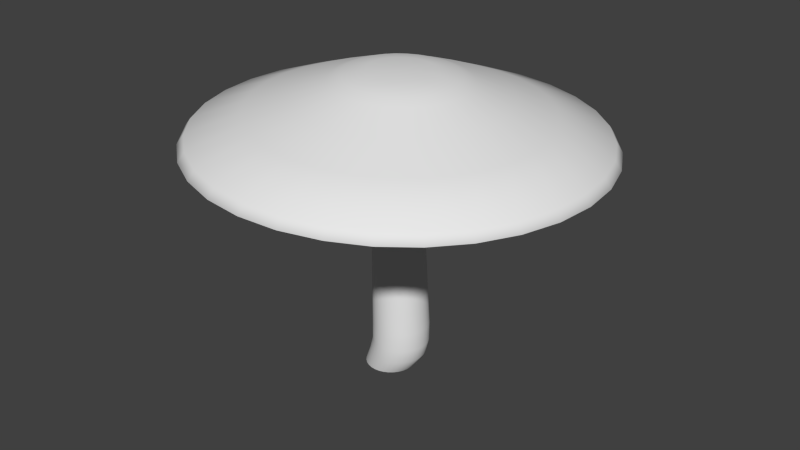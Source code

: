 # Source: Mushroom_Medium.blend  (saved by Blender 2.76.0; exported with 4.5.12 LTS)
import bpy
from mathutils import Matrix  # noqa: F401  (used for matrix-valued properties, if any)

bpy.ops.wm.read_factory_settings(use_empty=True)
scene = bpy.context.scene
scene.name = 'Scene'

# ---- collections
col_collection_1 = bpy.data.collections.new('Collection 1'); scene.collection.children.link(col_collection_1)

# ---- world
world_world = bpy.data.worlds.new('World'); scene.world = world_world
world_world.color = (0.05088, 0.05088, 0.05088)
world_world.use_sun_shadow = False
world_world.sun_shadow_jitter_overblur = 0.0
world_world.cycles.sampling_method = 'MANUAL'
world_world.cycles.sample_map_resolution = 256

# ---- meshes
me_cylinder = bpy.data.meshes.new('Cylinder')
me_cylinder.from_pydata([(-0.03016, 1.122, 0.005863), (0.4744, 1.147, 2.012), (0.1887, 1.1, 0.005863), (0.6935, 1.126, 2.011), (0.3991, 1.036, 0.005863), (0.9044, 1.063, 2.01), (0.5931, 0.9327, 0.005863), (1.099, 0.9597, 2.009), (0.7631, 0.7932, 0.005863), (1.27, 0.8206, 2.008), (0.9026, 0.6232, 0.005863), (1.41, 0.6509, 2.008), (1.006, 0.4293, 0.005863), (1.514, 0.457, 2.007), (1.07, 0.2189, 0.005863), (1.579, 0.2465, 2.007), (1.092, 4.913e-08, 0.005863), (1.601, 0.02741, 2.007), (1.07, -0.2189, 0.005863), (1.58, -0.1918, 2.007), (1.006, -0.4293, 0.005863), (1.517, -0.4028, 2.007), (0.9026, -0.6232, 0.005863), (1.414, -0.5974, 2.007), (0.7631, -0.7932, 0.005863), (1.275, -0.7682, 2.008), (0.5931, -0.9327, 0.005863), (1.106, -0.9085, 2.009), (0.3991, -1.036, 0.005863), (0.9118, -1.013, 2.009), (0.1887, -1.1, 0.005863), (0.7014, -1.078, 2.01), (-0.03016, -1.122, 0.005863), (0.4824, -1.1, 2.011), (-0.249, -1.1, 0.005863), (0.2632, -1.079, 2.012), (-0.4595, -1.036, 0.005863), (0.05236, -1.016, 2.013), (-0.6534, -0.9327, 0.005863), (-0.1421, -0.913, 2.014), (-0.8234, -0.7932, 0.005863), (-0.3128, -0.7739, 2.015), (-0.9629, -0.6232, 0.005863), (-0.453, -0.6042, 2.015), (-1.067, -0.4293, 0.005863), (-0.5575, -0.4103, 2.016), (-1.13, -0.2188, 0.005863), (-0.6222, -0.1998, 2.016), (-1.152, 1.048e-06, 0.005863), (-0.6445, 0.01932, 2.016), (-1.13, 0.2189, 0.005863), (-0.6237, 0.2386, 2.016), (-1.067, 0.4293, 0.005863), (-0.5606, 0.4496, 2.016), (-0.9629, 0.6232, 0.005863), (-0.4575, 0.6442, 2.016), (-0.8234, 0.7932, 0.005863), (-0.3184, 0.8149, 2.015), (-0.6534, 0.9327, 0.005863), (-0.1488, 0.9552, 2.014), (-0.4595, 1.036, 0.005863), (0.04499, 1.06, 2.014), (-0.249, 1.1, 0.005863), (0.2554, 1.124, 2.013), (0.5551, 1.252, 0.2441), (0.7994, 1.228, 0.2441), (1.034, 1.157, 0.2441), (1.251, 1.041, 0.2441), (1.441, 0.8856, 0.2441), (1.596, 0.6958, 0.2441), (1.712, 0.4793, 0.2441), (1.783, 0.2443, 0.2441), (1.807, 2.113e-08, 0.2441), (1.783, -0.2443, 0.2441), (1.712, -0.4793, 0.2441), (1.596, -0.6958, 0.2441), (1.441, -0.8856, 0.2441), (1.251, -1.041, 0.2441), (1.034, -1.157, 0.2441), (0.7994, -1.228, 0.2441), (0.5551, -1.252, 0.2441), (0.3108, -1.228, 0.2441), (0.07583, -1.157, 0.2441), (-0.1407, -1.041, 0.2441), (-0.3305, -0.8856, 0.2441), (-0.4862, -0.6958, 0.2441), (-0.6019, -0.4793, 0.2441), (-0.6732, -0.2443, 0.2441), (-0.6973, 1.136e-06, 0.2441), (-0.6732, 0.2443, 0.2441), (-0.6019, 0.4793, 0.2441), (-0.4862, 0.6958, 0.2441), (-0.3305, 0.8856, 0.2441), (-0.1407, 1.041, 0.2441), (0.07583, 1.157, 0.2441), (0.3108, 1.228, 0.2441), (0.5618, 1.252, 0.3891), (0.8062, 1.228, 0.3891), (1.041, 1.157, 0.3891), (1.258, 1.041, 0.3891), (1.447, 0.8856, 0.3891), (1.603, 0.6958, 0.3891), (1.719, 0.4793, 0.3891), (1.79, 0.2443, 0.3891), (1.814, 2.113e-08, 0.3891), (1.79, -0.2443, 0.3891), (1.719, -0.4793, 0.3891), (1.603, -0.6958, 0.3891), (1.447, -0.8856, 0.3891), (1.258, -1.041, 0.3891), (1.041, -1.157, 0.3891), (0.8062, -1.228, 0.3891), (0.5618, -1.252, 0.3891), (0.3175, -1.228, 0.3891), (0.08258, -1.157, 0.3891), (-0.1339, -1.041, 0.3891), (-0.3237, -0.8856, 0.3891), (-0.4795, -0.6958, 0.3891), (-0.5952, -0.4793, 0.3891), (-0.6665, -0.2443, 0.3891), (-0.6905, 1.136e-06, 0.3891), (-0.6665, 0.2443, 0.3891), (-0.5952, 0.4793, 0.3891), (-0.4795, 0.6958, 0.3891), (-0.3237, 0.8856, 0.3891), (-0.1339, 1.041, 0.3891), (0.08258, 1.157, 0.3891), (0.3175, 1.228, 0.3891), (0.6444, 1.228, 0.1367), (0.8793, 1.157, 0.1367), (1.096, 1.041, 0.1367), (1.286, 0.8856, 0.1367), (1.441, 0.6958, 0.1367), (1.557, 0.4793, 0.1367), (1.628, 0.2443, 0.1367), (1.652, 2.113e-08, 0.1367), (1.628, -0.2443, 0.1367), (1.557, -0.4793, 0.1367), (1.441, -0.6958, 0.1367), (1.286, -0.8856, 0.1367), (1.096, -1.041, 0.1367), (0.8793, -1.157, 0.1367), (0.6444, -1.228, 0.1367), (0.4001, -1.252, 0.1367), (0.1558, -1.228, 0.1367), (-0.07918, -1.157, 0.1367), (-0.2957, -1.041, 0.1367), (-0.4855, -0.8856, 0.1367), (-0.6412, -0.6958, 0.1367), (-0.7569, -0.4793, 0.1367), (-0.8282, -0.2443, 0.1367), (-0.8523, 1.136e-06, 0.1367), (-0.8282, 0.2443, 0.1367), (-0.7569, 0.4793, 0.1367), (-0.6412, 0.6958, 0.1367), (-0.4855, 0.8856, 0.1367), (-0.2957, 1.041, 0.1367), (-0.07917, 1.157, 0.1367), (0.1558, 1.228, 0.1367), (0.4001, 1.252, 0.1367), (0.3829, 1.122, 1.237), (0.6017, 1.1, 1.237), (0.8121, 1.036, 1.237), (1.006, 0.9327, 1.237), (1.176, 0.7932, 1.237), (1.316, 0.6232, 1.237), (1.419, 0.4293, 1.237), (1.483, 0.2189, 1.237), (1.505, 4.913e-08, 1.237), (1.483, -0.2189, 1.237), (1.419, -0.4293, 1.237), (1.316, -0.6232, 1.237), (1.176, -0.7932, 1.237), (1.006, -0.9327, 1.237), (0.8121, -1.036, 1.237), (0.6017, -1.1, 1.237), (0.3829, -1.122, 1.237), (0.164, -1.1, 1.237), (-0.04644, -1.036, 1.237), (-0.2404, -0.9327, 1.237), (-0.4104, -0.7932, 1.237), (-0.5499, -0.6232, 1.237), (-0.6535, -0.4293, 1.237), (-0.7174, -0.2188, 1.237), (-0.7389, 1.048e-06, 1.237), (-0.7174, 0.2189, 1.237), (-0.6535, 0.4293, 1.237), (-0.5499, 0.6232, 1.237), (-0.4104, 0.7932, 1.237), (-0.2404, 0.9327, 1.237), (-0.04644, 1.036, 1.237), (0.164, 1.1, 1.237), (0.1494, 1.122, 1.438), (0.3683, 1.1, 1.438), (0.5787, 1.036, 1.438), (0.7727, 0.9327, 1.438), (0.9426, 0.7932, 1.438), (1.082, 0.6232, 1.438), (1.186, 0.4293, 1.438), (1.25, 0.2189, 1.438), (1.271, 4.913e-08, 1.438), (1.25, -0.2189, 1.438), (1.186, -0.4293, 1.438), (1.082, -0.6232, 1.438), (0.9426, -0.7932, 1.438), (0.7727, -0.9327, 1.438), (0.5787, -1.036, 1.438), (0.3683, -1.1, 1.438), (0.1494, -1.122, 1.438), (-0.06943, -1.1, 1.438), (-0.2799, -1.036, 1.438), (-0.4738, -0.9327, 1.438), (-0.6438, -0.7932, 1.438), (-0.7833, -0.6232, 1.438), (-0.887, -0.4293, 1.438), (-0.9508, -0.2188, 1.438), (-0.9724, 1.048e-06, 1.438), (-0.9508, 0.2189, 1.438), (-0.887, 0.4293, 1.438), (-0.7833, 0.6232, 1.438), (-0.6438, 0.7932, 1.438), (-0.4738, 0.9327, 1.438), (-0.2799, 1.036, 1.438), (-0.06943, 1.1, 1.438), (-0.003015, 1.122, 1.615), (0.2158, 1.1, 1.615), (0.4263, 1.036, 1.615), (0.6202, 0.9327, 1.615), (0.7902, 0.7932, 1.615), (0.9297, 0.6232, 1.615), (1.033, 0.4293, 1.615), (1.097, 0.2189, 1.615), (1.119, 4.913e-08, 1.615), (1.097, -0.2189, 1.615), (1.033, -0.4293, 1.615), (0.9297, -0.6232, 1.615), (0.7902, -0.7932, 1.615), (0.6202, -0.9327, 1.615), (0.4263, -1.036, 1.615), (0.2158, -1.1, 1.615), (-0.003015, -1.122, 1.615), (-0.2219, -1.1, 1.615), (-0.4323, -1.036, 1.615), (-0.6263, -0.9327, 1.615), (-0.7962, -0.7932, 1.615), (-0.9358, -0.6232, 1.615), (-1.039, -0.4293, 1.615), (-1.103, -0.2188, 1.615), (-1.125, 1.048e-06, 1.615), (-1.103, 0.2189, 1.615), (-1.039, 0.4293, 1.615), (-0.9358, 0.6232, 1.615), (-0.7962, 0.7932, 1.615), (-0.6262, 0.9327, 1.615), (-0.4323, 1.036, 1.615), (-0.2219, 1.1, 1.615), (-0.03495, 1.154, 1.755), (0.1901, 1.131, 1.755), (0.4065, 1.066, 1.755), (0.606, 0.9592, 1.755), (0.7808, 0.8157, 1.755), (0.9242, 0.6409, 1.755), (1.031, 0.4415, 1.755), (1.096, 0.2251, 1.755), (1.119, 4.16e-08, 1.755), (1.096, -0.2251, 1.755), (1.031, -0.4415, 1.755), (0.9242, -0.6409, 1.755), (0.7808, -0.8157, 1.755), (0.606, -0.9592, 1.755), (0.4065, -1.066, 1.755), (0.1901, -1.131, 1.755), (-0.03495, -1.154, 1.755), (-0.26, -1.131, 1.755), (-0.4764, -1.066, 1.755), (-0.6759, -0.9592, 1.755), (-0.8507, -0.8157, 1.755), (-0.9941, -0.6409, 1.755), (-1.101, -0.4415, 1.755), (-1.166, -0.2251, 1.755), (-1.189, 1.068e-06, 1.755), (-1.166, 0.2251, 1.755), (-1.101, 0.4415, 1.755), (-0.9941, 0.6409, 1.755), (-0.8507, 0.8157, 1.755), (-0.6759, 0.9592, 1.755), (-0.4764, 1.066, 1.755), (-0.26, 1.131, 1.755), (0.4587, 2.677, 1.944), (0.9763, 2.628, 1.942), (1.474, 2.479, 1.94), (1.934, 2.235, 1.938), (2.337, 1.907, 1.936), (2.668, 1.506, 1.934), (2.915, 1.048, 1.933), (3.067, 0.5509, 1.932), (3.12, 0.03341, 1.932), (3.071, -0.4844, 1.932), (2.922, -0.9828, 1.933), (2.679, -1.442, 1.934), (2.35, -1.846, 1.935), (1.949, -2.177, 1.937), (1.492, -2.424, 1.939), (0.9947, -2.577, 1.941), (0.4775, -2.63, 1.943), (-0.04009, -2.581, 1.945), (-0.5382, -2.431, 1.947), (-0.9975, -2.188, 1.949), (-1.401, -1.859, 1.951), (-1.732, -1.458, 1.953), (-1.979, -1.0, 1.954), (-2.131, -0.5032, 1.955), (-2.184, 0.01431, 1.955), (-2.135, 0.5322, 1.955), (-1.986, 1.03, 1.954), (-1.742, 1.49, 1.953), (-1.414, 1.893, 1.952), (-1.013, 2.225, 1.95), (-0.5556, 2.472, 1.949), (-0.05856, 2.624, 1.946), (0.4295, 4.547, 1.847), (1.311, 4.463, 1.844), (2.16, 4.209, 1.84), (2.943, 3.794, 1.836), (3.63, 3.234, 1.833), (4.194, 2.551, 1.831), (4.615, 1.77, 1.829), (4.875, 0.923, 1.827), (4.965, 0.04121, 1.827), (4.881, -0.8412, 1.827), (4.627, -1.69, 1.828), (4.212, -2.474, 1.83), (3.653, -3.161, 1.832), (2.97, -3.726, 1.835), (2.19, -4.146, 1.838), (1.343, -4.407, 1.842), (0.4616, -4.497, 1.845), (-0.4205, -4.413, 1.849), (-1.269, -4.159, 1.853), (-2.052, -3.744, 1.857), (-2.739, -3.184, 1.86), (-3.303, -2.501, 1.862), (-3.724, -1.72, 1.864), (-3.984, -0.8732, 1.865), (-4.074, 0.008663, 1.866), (-3.99, 0.8911, 1.866), (-3.736, 1.74, 1.865), (-3.321, 2.524, 1.863), (-2.762, 3.211, 1.861), (-2.079, 3.776, 1.858), (-1.299, 4.196, 1.855), (-0.4519, 4.457, 1.851), (0.1114, 6.63, 1.712), (1.428, 6.5, 1.712), (2.693, 6.116, 1.712), (3.859, 5.493, 1.712), (4.882, 4.654, 1.712), (6.315, 3.98, 1.696), (6.974, 2.758, 1.693), (7.381, 1.431, 1.691), (7.522, 0.05042, 1.69), (7.391, -1.331, 1.69), (6.993, -2.661, 1.692), (6.343, -3.887, 1.694), (5.467, -4.963, 1.698), (4.398, -5.848, 1.702), (3.177, -6.506, 1.708), (1.851, -6.914, 1.713), (0.4706, -7.055, 1.719), (-0.9104, -6.924, 1.725), (-2.239, -6.526, 1.731), (-3.465, -5.876, 1.736), (-4.541, -4.999, 1.741), (-5.424, -3.93, 1.745), (-6.083, -2.708, 1.748), (-6.49, -1.381, 1.75), (-6.631, -0.0005452, 1.751), (-6.5, 1.381, 1.751), (-6.102, 2.711, 1.75), (-5.452, 3.937, 1.747), (-4.576, 5.013, 1.744), (-3.507, 5.898, 1.739), (-2.286, 6.556, 1.734), (-0.9597, 6.964, 1.728), (0.4295, 8.421, 1.782), (2.067, 8.265, 1.775), (3.643, 7.793, 1.768), (5.097, 7.023, 1.761), (6.372, 5.983, 1.756), (7.421, 4.714, 1.751), (8.201, 3.265, 1.747), (8.685, 1.692, 1.745), (8.852, 0.0545, 1.744), (8.696, -1.584, 1.744), (8.224, -3.161, 1.746), (7.454, -4.615, 1.749), (6.415, -5.892, 1.753), (5.147, -6.94, 1.758), (3.698, -7.722, 1.764), (2.126, -8.205, 1.771), (0.4891, -8.372, 1.778), (-1.149, -8.217, 1.785), (-2.725, -7.745, 1.792), (-4.178, -6.974, 1.799), (-5.454, -5.934, 1.804), (-6.502, -4.666, 1.809), (-7.283, -3.217, 1.813), (-7.766, -1.643, 1.815), (-7.933, -0.005943, 1.816), (-7.778, 1.633, 1.816), (-7.306, 3.21, 1.814), (-6.535, 4.664, 1.811), (-5.496, 5.94, 1.807), (-4.228, 6.989, 1.802), (-2.78, 7.77, 1.796), (-1.207, 8.254, 1.789), (0.4403, 8.968, 1.837), (2.185, 8.802, 1.829), (3.864, 8.299, 1.822), (5.412, 7.478, 1.815), (6.771, 6.371, 1.809), (7.887, 5.02, 1.804), (8.719, 3.476, 1.8), (9.234, 1.8, 1.797), (9.412, 0.05586, 1.796), (9.246, -1.69, 1.796), (8.743, -3.369, 1.798), (7.923, -4.919, 1.801), (6.816, -6.278, 1.806), (5.465, -7.395, 1.811), (3.922, -8.227, 1.818), (2.247, -8.742, 1.825), (0.5037, -8.921, 1.833), (-1.241, -8.755, 1.84), (-2.92, -8.252, 1.848), (-4.468, -7.431, 1.854), (-5.827, -6.324, 1.861), (-6.944, -4.972, 1.866), (-7.775, -3.429, 1.87), (-8.29, -1.753, 1.872), (-8.468, -0.008523, 1.873), (-8.302, 1.737, 1.873), (-7.799, 3.417, 1.871), (-6.979, 4.966, 1.868), (-5.872, 6.325, 1.863), (-4.521, 7.443, 1.858), (-2.978, 8.275, 1.851), (-1.303, 8.79, 1.844), (0.4578, 8.683, 1.908), (2.147, 8.522, 1.9), (3.772, 8.036, 1.893), (5.272, 7.241, 1.887), (6.587, 6.168, 1.881), (7.668, 4.86, 1.876), (8.473, 3.366, 1.872), (8.972, 1.743, 1.869), (9.144, 0.05405, 1.868), (8.984, -1.636, 1.869), (8.497, -3.262, 1.87), (7.702, -4.762, 1.873), (6.631, -6.079, 1.878), (5.323, -7.16, 1.883), (3.829, -7.966, 1.89), (2.207, -8.465, 1.897), (0.5193, -8.637, 1.904), (-1.17, -8.477, 1.911), (-2.795, -7.99, 1.918), (-4.295, -7.195, 1.925), (-5.61, -6.123, 1.931), (-6.691, -4.814, 1.936), (-7.496, -3.32, 1.94), (-7.995, -1.697, 1.942), (-8.167, -0.008292, 1.943), (-8.007, 1.682, 1.943), (-7.52, 3.308, 1.941), (-6.725, 4.808, 1.938), (-5.654, 6.124, 1.934), (-4.346, 7.206, 1.928), (-2.852, 8.012, 1.922), (-1.23, 8.51, 1.915), (0.4859, 6.387, 2.059), (1.728, 6.27, 2.054), (2.922, 5.912, 2.048), (4.024, 5.327, 2.043), (4.991, 4.539, 2.039), (5.786, 3.577, 2.035), (6.378, 2.479, 2.033), (6.744, 1.286, 2.031), (6.871, 0.04483, 2.03), (6.753, -1.197, 2.03), (6.395, -2.393, 2.031), (5.811, -3.496, 2.034), (5.023, -4.463, 2.037), (4.062, -5.258, 2.041), (2.964, -5.85, 2.046), (1.772, -6.217, 2.051), (0.5311, -6.344, 2.056), (-0.7106, -6.226, 2.061), (-1.905, -5.868, 2.067), (-3.007, -5.284, 2.072), (-3.974, -4.495, 2.076), (-4.769, -3.534, 2.08), (-5.361, -2.435, 2.082), (-5.727, -1.242, 2.084), (-5.854, -0.0009891, 2.085), (-5.736, 1.241, 2.085), (-5.378, 2.437, 2.084), (-4.794, 3.539, 2.081), (-4.006, 4.507, 2.078), (-3.045, 5.302, 2.074), (-1.947, 5.894, 2.069), (-0.7549, 6.261, 2.064), (0.5053, 4.637, 2.175), (1.406, 4.552, 2.171), (2.272, 4.292, 2.167), (3.071, 3.868, 2.164), (3.772, 3.297, 2.161), (4.349, 2.599, 2.158), (4.778, 1.803, 2.156), (5.043, 0.9381, 2.155), (5.135, 0.0379, 2.154), (5.05, -0.8629, 2.154), (4.79, -1.73, 2.155), (4.367, -2.529, 2.157), (3.795, -3.231, 2.159), (3.098, -3.807, 2.162), (2.302, -4.237, 2.165), (1.438, -4.503, 2.169), (0.5381, -4.594, 2.173), (-0.3623, -4.509, 2.177), (-1.229, -4.249, 2.181), (-2.028, -3.826, 2.184), (-2.729, -3.254, 2.187), (-3.305, -2.557, 2.19), (-3.734, -1.76, 2.192), (-4.0, -0.8955, 2.193), (-4.092, 0.004676, 2.194), (-4.006, 0.9055, 2.194), (-3.747, 1.772, 2.193), (-3.323, 2.572, 2.191), (-2.752, 3.273, 2.189), (-2.055, 3.85, 2.186), (-1.259, 4.279, 2.183), (-0.3944, 4.545, 2.179), (0.5284, 2.991, 2.276), (1.108, 2.936, 2.274), (1.666, 2.769, 2.271), (2.18, 2.497, 2.269), (2.631, 2.129, 2.267), (3.002, 1.68, 2.265), (3.278, 1.167, 2.264), (3.449, 0.6105, 2.263), (3.508, 0.03116, 2.263), (3.453, -0.5486, 2.263), (3.286, -1.107, 2.263), (3.014, -1.621, 2.264), (2.646, -2.073, 2.266), (2.197, -2.444, 2.268), (1.685, -2.72, 2.27), (1.129, -2.891, 2.272), (0.5495, -2.95, 2.275), (-0.03001, -2.895, 2.277), (-0.5876, -2.728, 2.28), (-1.102, -2.456, 2.282), (-1.553, -2.088, 2.284), (-1.924, -1.639, 2.286), (-2.2, -1.126, 2.287), (-2.371, -0.5696, 2.288), (-2.43, 0.00977, 2.288), (-2.375, 0.5896, 2.288), (-2.208, 1.147, 2.288), (-1.936, 1.662, 2.287), (-1.568, 2.114, 2.285), (-1.12, 2.485, 2.283), (-0.6071, 2.761, 2.281), (-0.05069, 2.932, 2.279), (0.5381, 2.493, 2.31), (1.02, 2.447, 2.308), (1.484, 2.308, 2.306), (1.913, 2.081, 2.304), (2.288, 1.775, 2.303), (2.597, 1.401, 2.301), (2.827, 0.9745, 2.3), (2.969, 0.5112, 2.299), (3.018, 0.02898, 2.299), (2.972, -0.4535, 2.299), (2.833, -0.9179, 2.3), (2.607, -1.346, 2.3), (2.301, -1.722, 2.302), (1.927, -2.031, 2.303), (1.501, -2.261, 2.305), (1.038, -2.403, 2.307), (0.5557, -2.452, 2.309), (0.07339, -2.407, 2.311), (-0.3907, -2.268, 2.313), (-0.8187, -2.041, 2.315), (-1.194, -1.735, 2.317), (-1.503, -1.361, 2.318), (-1.733, -0.9343, 2.319), (-1.875, -0.471, 2.32), (-1.924, 0.01118, 2.32), (-1.879, 0.4937, 2.32), (-1.74, 0.958, 2.32), (-1.513, 1.386, 2.319), (-1.207, 1.762, 2.318), (-0.8333, 2.071, 2.316), (-0.4069, 2.301, 2.314), (0.05618, 2.443, 2.312), (0.5497, 1.464, 2.344), (0.8314, 1.437, 2.343), (1.102, 1.356, 2.341), (1.352, 1.223, 2.34), (1.572, 1.045, 2.339), (1.752, 0.8264, 2.339), (1.886, 0.5772, 2.338), (1.97, 0.3066, 2.337), (1.998, 0.0249, 2.337), (1.972, -0.2569, 2.337), (1.89, -0.5282, 2.338), (1.758, -0.7783, 2.338), (1.579, -0.9978, 2.339), (1.361, -1.178, 2.34), (1.112, -1.313, 2.341), (0.8414, -1.396, 2.342), (0.5599, -1.425, 2.343), (0.2782, -1.398, 2.344), (0.007114, -1.317, 2.346), (-0.2429, -1.184, 2.347), (-0.4623, -1.005, 2.348), (-0.6426, -0.787, 2.349), (-0.7769, -0.5378, 2.349), (-0.86, -0.2671, 2.35), (-0.8887, 0.01451, 2.35), (-0.862, 0.2964, 2.35), (-0.7808, 0.5676, 2.349), (-0.6483, 0.8177, 2.349), (-0.4695, 1.037, 2.348), (-0.2514, 1.218, 2.347), (-0.002355, 1.352, 2.346), (0.2681, 1.435, 2.345), (0.5565, 0.01962, 2.35)], [], [(256, 1, 3, 257), (257, 3, 5, 258), (258, 5, 7, 259), (259, 7, 9, 260), (260, 9, 11, 261), (261, 11, 13, 262), (262, 13, 15, 263), (263, 15, 17, 264), (264, 17, 19, 265), (265, 19, 21, 266), (266, 21, 23, 267), (267, 23, 25, 268), (268, 25, 27, 269), (269, 27, 29, 270), (270, 29, 31, 271), (271, 31, 33, 272), (272, 33, 35, 273), (273, 35, 37, 274), (274, 37, 39, 275), (275, 39, 41, 276), (276, 41, 43, 277), (277, 43, 45, 278), (278, 45, 47, 279), (279, 47, 49, 280), (280, 49, 51, 281), (281, 51, 53, 282), (282, 53, 55, 283), (283, 55, 57, 284), (284, 57, 59, 285), (285, 59, 61, 286), (287, 63, 1, 256), (286, 61, 63, 287), (157, 94, 95, 158), (158, 95, 64, 159), (156, 93, 94, 157), (155, 92, 93, 156), (154, 91, 92, 155), (153, 90, 91, 154), (152, 89, 90, 153), (151, 88, 89, 152), (150, 87, 88, 151), (149, 86, 87, 150), (148, 85, 86, 149), (147, 84, 85, 148), (146, 83, 84, 147), (145, 82, 83, 146), (144, 81, 82, 145), (143, 80, 81, 144), (142, 79, 80, 143), (141, 78, 79, 142), (140, 77, 78, 141), (139, 76, 77, 140), (138, 75, 76, 139), (137, 74, 75, 138), (136, 73, 74, 137), (135, 72, 73, 136), (134, 71, 72, 135), (133, 70, 71, 134), (132, 69, 70, 133), (131, 68, 69, 132), (130, 67, 68, 131), (129, 66, 67, 130), (128, 65, 66, 129), (159, 64, 65, 128), (94, 126, 127, 95), (95, 127, 96, 64), (93, 125, 126, 94), (92, 124, 125, 93), (91, 123, 124, 92), (90, 122, 123, 91), (89, 121, 122, 90), (88, 120, 121, 89), (87, 119, 120, 88), (86, 118, 119, 87), (85, 117, 118, 86), (84, 116, 117, 85), (83, 115, 116, 84), (82, 114, 115, 83), (81, 113, 114, 82), (80, 112, 113, 81), (79, 111, 112, 80), (78, 110, 111, 79), (77, 109, 110, 78), (76, 108, 109, 77), (75, 107, 108, 76), (74, 106, 107, 75), (73, 105, 106, 74), (72, 104, 105, 73), (71, 103, 104, 72), (70, 102, 103, 71), (69, 101, 102, 70), (68, 100, 101, 69), (67, 99, 100, 68), (66, 98, 99, 67), (65, 97, 98, 66), (64, 96, 97, 65), (0, 159, 128, 2), (2, 128, 129, 4), (4, 129, 130, 6), (6, 130, 131, 8), (8, 131, 132, 10), (10, 132, 133, 12), (12, 133, 134, 14), (14, 134, 135, 16), (16, 135, 136, 18), (18, 136, 137, 20), (20, 137, 138, 22), (22, 138, 139, 24), (24, 139, 140, 26), (26, 140, 141, 28), (28, 141, 142, 30), (30, 142, 143, 32), (32, 143, 144, 34), (34, 144, 145, 36), (36, 145, 146, 38), (38, 146, 147, 40), (40, 147, 148, 42), (42, 148, 149, 44), (44, 149, 150, 46), (46, 150, 151, 48), (48, 151, 152, 50), (50, 152, 153, 52), (52, 153, 154, 54), (54, 154, 155, 56), (56, 155, 156, 58), (58, 156, 157, 60), (62, 158, 159, 0), (60, 157, 158, 62), (126, 190, 191, 127), (127, 191, 160, 96), (125, 189, 190, 126), (124, 188, 189, 125), (123, 187, 188, 124), (122, 186, 187, 123), (121, 185, 186, 122), (120, 184, 185, 121), (119, 183, 184, 120), (118, 182, 183, 119), (117, 181, 182, 118), (116, 180, 181, 117), (115, 179, 180, 116), (114, 178, 179, 115), (113, 177, 178, 114), (112, 176, 177, 113), (111, 175, 176, 112), (110, 174, 175, 111), (109, 173, 174, 110), (108, 172, 173, 109), (107, 171, 172, 108), (106, 170, 171, 107), (105, 169, 170, 106), (104, 168, 169, 105), (103, 167, 168, 104), (102, 166, 167, 103), (101, 165, 166, 102), (100, 164, 165, 101), (99, 163, 164, 100), (98, 162, 163, 99), (97, 161, 162, 98), (96, 160, 161, 97), (190, 222, 223, 191), (191, 223, 192, 160), (189, 221, 222, 190), (188, 220, 221, 189), (187, 219, 220, 188), (186, 218, 219, 187), (185, 217, 218, 186), (184, 216, 217, 185), (183, 215, 216, 184), (182, 214, 215, 183), (181, 213, 214, 182), (180, 212, 213, 181), (179, 211, 212, 180), (178, 210, 211, 179), (177, 209, 210, 178), (176, 208, 209, 177), (175, 207, 208, 176), (174, 206, 207, 175), (173, 205, 206, 174), (172, 204, 205, 173), (171, 203, 204, 172), (170, 202, 203, 171), (169, 201, 202, 170), (168, 200, 201, 169), (167, 199, 200, 168), (166, 198, 199, 167), (165, 197, 198, 166), (164, 196, 197, 165), (163, 195, 196, 164), (162, 194, 195, 163), (161, 193, 194, 162), (160, 192, 193, 161), (222, 254, 255, 223), (223, 255, 224, 192), (221, 253, 254, 222), (220, 252, 253, 221), (219, 251, 252, 220), (218, 250, 251, 219), (217, 249, 250, 218), (216, 248, 249, 217), (215, 247, 248, 216), (214, 246, 247, 215), (213, 245, 246, 214), (212, 244, 245, 213), (211, 243, 244, 212), (210, 242, 243, 211), (209, 241, 242, 210), (208, 240, 241, 209), (207, 239, 240, 208), (206, 238, 239, 207), (205, 237, 238, 206), (204, 236, 237, 205), (203, 235, 236, 204), (202, 234, 235, 203), (201, 233, 234, 202), (200, 232, 233, 201), (199, 231, 232, 200), (198, 230, 231, 199), (197, 229, 230, 198), (196, 228, 229, 197), (195, 227, 228, 196), (194, 226, 227, 195), (193, 225, 226, 194), (192, 224, 225, 193), (254, 286, 287, 255), (255, 287, 256, 224), (253, 285, 286, 254), (252, 284, 285, 253), (251, 283, 284, 252), (250, 282, 283, 251), (249, 281, 282, 250), (248, 280, 281, 249), (247, 279, 280, 248), (246, 278, 279, 247), (245, 277, 278, 246), (244, 276, 277, 245), (243, 275, 276, 244), (242, 274, 275, 243), (241, 273, 274, 242), (240, 272, 273, 241), (239, 271, 272, 240), (238, 270, 271, 239), (237, 269, 270, 238), (236, 268, 269, 237), (235, 267, 268, 236), (234, 266, 267, 235), (233, 265, 266, 234), (232, 264, 265, 233), (231, 263, 264, 232), (230, 262, 263, 231), (229, 261, 262, 230), (228, 260, 261, 229), (227, 259, 260, 228), (226, 258, 259, 227), (225, 257, 258, 226), (224, 256, 257, 225), (5, 3, 289, 290), (23, 21, 298, 299), (41, 39, 307, 308), (59, 57, 316, 317), (15, 13, 294, 295), (33, 31, 303, 304), (51, 49, 312, 313), (7, 5, 290, 291), (25, 23, 299, 300), (43, 41, 308, 309), (61, 59, 317, 318), (17, 15, 295, 296), (35, 33, 304, 305), (53, 51, 313, 314), (9, 7, 291, 292), (27, 25, 300, 301), (45, 43, 309, 310), (63, 61, 318, 319), (19, 17, 296, 297), (37, 35, 305, 306), (55, 53, 314, 315), (11, 9, 292, 293), (29, 27, 301, 302), (47, 45, 310, 311), (3, 1, 288, 289), (1, 63, 319, 288), (21, 19, 297, 298), (39, 37, 306, 307), (57, 55, 315, 316), (13, 11, 293, 294), (31, 29, 302, 303), (49, 47, 311, 312), (299, 298, 330, 331), (313, 312, 344, 345), (300, 299, 331, 332), (314, 313, 345, 346), (301, 300, 332, 333), (315, 314, 346, 347), (302, 301, 333, 334), (289, 288, 320, 321), (316, 315, 347, 348), (303, 302, 334, 335), (290, 289, 321, 322), (317, 316, 348, 349), (304, 303, 335, 336), (291, 290, 322, 323), (318, 317, 349, 350), (305, 304, 336, 337), (292, 291, 323, 324), (319, 318, 350, 351), (306, 305, 337, 338), (293, 292, 324, 325), (288, 319, 351, 320), (307, 306, 338, 339), (294, 293, 325, 326), (308, 307, 339, 340), (295, 294, 326, 327), (309, 308, 340, 341), (296, 295, 327, 328), (310, 309, 341, 342), (297, 296, 328, 329), (311, 310, 342, 343), (298, 297, 329, 330), (312, 311, 343, 344), (334, 333, 365, 366), (321, 320, 352, 353), (348, 347, 379, 380), (335, 334, 366, 367), (322, 321, 353, 354), (349, 348, 380, 381), (336, 335, 367, 368), (323, 322, 354, 355), (350, 349, 381, 382), (337, 336, 368, 369), (324, 323, 355, 356), (351, 350, 382, 383), (338, 337, 369, 370), (325, 324, 356, 357), (320, 351, 383, 352), (339, 338, 370, 371), (326, 325, 357, 358), (340, 339, 371, 372), (327, 326, 358, 359), (341, 340, 372, 373), (328, 327, 359, 360), (342, 341, 373, 374), (329, 328, 360, 361), (343, 342, 374, 375), (330, 329, 361, 362), (344, 343, 375, 376), (331, 330, 362, 363), (345, 344, 376, 377), (332, 331, 363, 364), (346, 345, 377, 378), (333, 332, 364, 365), (347, 346, 378, 379), (369, 368, 400, 401), (356, 355, 387, 388), (383, 382, 414, 415), (370, 369, 401, 402), (357, 356, 388, 389), (352, 383, 415, 384), (371, 370, 402, 403), (358, 357, 389, 390), (372, 371, 403, 404), (359, 358, 390, 391), (373, 372, 404, 405), (360, 359, 391, 392), (374, 373, 405, 406), (361, 360, 392, 393), (375, 374, 406, 407), (362, 361, 393, 394), (376, 375, 407, 408), (363, 362, 394, 395), (377, 376, 408, 409), (364, 363, 395, 396), (378, 377, 409, 410), (365, 364, 396, 397), (379, 378, 410, 411), (366, 365, 397, 398), (353, 352, 384, 385), (380, 379, 411, 412), (367, 366, 398, 399), (354, 353, 385, 386), (381, 380, 412, 413), (368, 367, 399, 400), (355, 354, 386, 387), (382, 381, 413, 414), (404, 403, 435, 436), (391, 390, 422, 423), (405, 404, 436, 437), (392, 391, 423, 424), (406, 405, 437, 438), (393, 392, 424, 425), (407, 406, 438, 439), (394, 393, 425, 426), (408, 407, 439, 440), (395, 394, 426, 427), (409, 408, 440, 441), (396, 395, 427, 428), (410, 409, 441, 442), (397, 396, 428, 429), (411, 410, 442, 443), (398, 397, 429, 430), (385, 384, 416, 417), (412, 411, 443, 444), (399, 398, 430, 431), (386, 385, 417, 418), (413, 412, 444, 445), (400, 399, 431, 432), (387, 386, 418, 419), (414, 413, 445, 446), (401, 400, 432, 433), (388, 387, 419, 420), (415, 414, 446, 447), (402, 401, 433, 434), (389, 388, 420, 421), (384, 415, 447, 416), (403, 402, 434, 435), (390, 389, 421, 422), (439, 438, 470, 471), (426, 425, 457, 458), (440, 439, 471, 472), (427, 426, 458, 459), (441, 440, 472, 473), (428, 427, 459, 460), (442, 441, 473, 474), (429, 428, 460, 461), (443, 442, 474, 475), (430, 429, 461, 462), (417, 416, 448, 449), (444, 443, 475, 476), (431, 430, 462, 463), (418, 417, 449, 450), (445, 444, 476, 477), (432, 431, 463, 464), (419, 418, 450, 451), (446, 445, 477, 478), (433, 432, 464, 465), (420, 419, 451, 452), (447, 446, 478, 479), (434, 433, 465, 466), (421, 420, 452, 453), (416, 447, 479, 448), (435, 434, 466, 467), (422, 421, 453, 454), (436, 435, 467, 468), (423, 422, 454, 455), (437, 436, 468, 469), (424, 423, 455, 456), (438, 437, 469, 470), (425, 424, 456, 457), (474, 473, 505, 506), (461, 460, 492, 493), (475, 474, 506, 507), (462, 461, 493, 494), (449, 448, 480, 481), (476, 475, 507, 508), (463, 462, 494, 495), (450, 449, 481, 482), (477, 476, 508, 509), (464, 463, 495, 496), (451, 450, 482, 483), (478, 477, 509, 510), (465, 464, 496, 497), (452, 451, 483, 484), (479, 478, 510, 511), (466, 465, 497, 498), (453, 452, 484, 485), (448, 479, 511, 480), (467, 466, 498, 499), (454, 453, 485, 486), (468, 467, 499, 500), (455, 454, 486, 487), (469, 468, 500, 501), (456, 455, 487, 488), (470, 469, 501, 502), (457, 456, 488, 489), (471, 470, 502, 503), (458, 457, 489, 490), (472, 471, 503, 504), (459, 458, 490, 491), (473, 472, 504, 505), (460, 459, 491, 492), (480, 511, 543, 512), (499, 498, 530, 531), (486, 485, 517, 518), (500, 499, 531, 532), (487, 486, 518, 519), (501, 500, 532, 533), (488, 487, 519, 520), (502, 501, 533, 534), (489, 488, 520, 521), (503, 502, 534, 535), (490, 489, 521, 522), (504, 503, 535, 536), (491, 490, 522, 523), (505, 504, 536, 537), (492, 491, 523, 524), (506, 505, 537, 538), (493, 492, 524, 525), (507, 506, 538, 539), (494, 493, 525, 526), (481, 480, 512, 513), (508, 507, 539, 540), (495, 494, 526, 527), (482, 481, 513, 514), (509, 508, 540, 541), (496, 495, 527, 528), (483, 482, 514, 515), (510, 509, 541, 542), (497, 496, 528, 529), (484, 483, 515, 516), (511, 510, 542, 543), (498, 497, 529, 530), (485, 484, 516, 517), (534, 533, 565, 566), (521, 520, 552, 553), (535, 534, 566, 567), (522, 521, 553, 554), (536, 535, 567, 568), (523, 522, 554, 555), (537, 536, 568, 569), (524, 523, 555, 556), (538, 537, 569, 570), (525, 524, 556, 557), (539, 538, 570, 571), (526, 525, 557, 558), (513, 512, 544, 545), (540, 539, 571, 572), (527, 526, 558, 559), (514, 513, 545, 546), (541, 540, 572, 573), (528, 527, 559, 560), (515, 514, 546, 547), (542, 541, 573, 574), (529, 528, 560, 561), (516, 515, 547, 548), (543, 542, 574, 575), (530, 529, 561, 562), (517, 516, 548, 549), (512, 543, 575, 544), (531, 530, 562, 563), (518, 517, 549, 550), (532, 531, 563, 564), (519, 518, 550, 551), (533, 532, 564, 565), (520, 519, 551, 552), (569, 568, 600, 601), (556, 555, 587, 588), (570, 569, 601, 602), (557, 556, 588, 589), (571, 570, 602, 603), (558, 557, 589, 590), (545, 544, 576, 577), (572, 571, 603, 604), (559, 558, 590, 591), (546, 545, 577, 578), (573, 572, 604, 605), (560, 559, 591, 592), (547, 546, 578, 579), (574, 573, 605, 606), (561, 560, 592, 593), (548, 547, 579, 580), (575, 574, 606, 607), (562, 561, 593, 594), (549, 548, 580, 581), (544, 575, 607, 576), (563, 562, 594, 595), (550, 549, 581, 582), (564, 563, 595, 596), (551, 550, 582, 583), (565, 564, 596, 597), (552, 551, 583, 584), (566, 565, 597, 598), (553, 552, 584, 585), (567, 566, 598, 599), (554, 553, 585, 586), (568, 567, 599, 600), (555, 554, 586, 587), (577, 576, 608, 609), (604, 603, 635, 636), (591, 590, 622, 623), (578, 577, 609, 610), (605, 604, 636, 637), (592, 591, 623, 624), (579, 578, 610, 611), (606, 605, 637, 638), (593, 592, 624, 625), (580, 579, 611, 612), (607, 606, 638, 639), (594, 593, 625, 626), (581, 580, 612, 613), (576, 607, 639, 608), (595, 594, 626, 627), (582, 581, 613, 614), (596, 595, 627, 628), (583, 582, 614, 615), (597, 596, 628, 629), (584, 583, 615, 616), (598, 597, 629, 630), (585, 584, 616, 617), (599, 598, 630, 631), (586, 585, 617, 618), (600, 599, 631, 632), (587, 586, 618, 619), (601, 600, 632, 633), (588, 587, 619, 620), (602, 601, 633, 634), (589, 588, 620, 621), (603, 602, 634, 635), (590, 589, 621, 622), (612, 611, 640), (639, 638, 640), (626, 625, 640), (613, 612, 640), (608, 639, 640), (627, 626, 640), (614, 613, 640), (628, 627, 640), (615, 614, 640), (629, 628, 640), (616, 615, 640), (630, 629, 640), (617, 616, 640), (631, 630, 640), (618, 617, 640), (632, 631, 640), (619, 618, 640), (633, 632, 640), (620, 619, 640), (634, 633, 640), (621, 620, 640), (635, 634, 640), (622, 621, 640), (609, 608, 640), (636, 635, 640), (623, 622, 640), (610, 609, 640), (637, 636, 640), (624, 623, 640), (611, 610, 640), (638, 637, 640), (625, 624, 640)])
me_cylinder.polygons.foreach_set('use_smooth', [True] * 640)
me_cylinder.use_remesh_preserve_volume = False
me_cylinder.use_remesh_preserve_attributes = False
me_cylinder.use_mirror_vertex_groups = False
me_cylinder.update()

# ---- objects
ob_cylinder = bpy.data.objects.new('Cylinder', me_cylinder)

# ---- transforms, parenting, visibility, modifiers, constraints
ob_cylinder.location = (0.0, 0.0, 0.0)
ob_cylinder.scale = (0.2694, 0.2694, 1.592)
ob_cylinder.lineart.crease_threshold = 0.0

# ---- collection membership
col_collection_1.objects.link(ob_cylinder)

# ---- scene / render settings (as saved in the file)
scene.frame_start = 1; scene.frame_end = 250; scene.frame_set(1)
scene.render.engine = 'BLENDER_EEVEE_NEXT'
scene.render.resolution_percentage = 50
scene.render.dither_intensity = 0.0
scene.cycles.use_denoising = False
scene.cycles.samples = 10
scene.cycles.sampling_pattern = 'TABULATED_SOBOL'
scene.cycles.light_sampling_threshold = 0.0
scene.cycles.use_adaptive_sampling = False
scene.cycles.use_light_tree = False
scene.cycles.blur_glossy = 0.0
scene.cycles.pixel_filter_type = 'GAUSSIAN'
scene.cycles.sample_clamp_indirect = 0.0
scene.view_settings.view_transform = 'Standard'
bpy.context.view_layer.update()

# ---- added for rendering (the .blend has no active camera and no usable light): camera, sun
cam_auto = bpy.data.cameras.new('AutoCamera')
cam_auto.lens = 50.0
cam_auto.sensor_width = 36.0
cam_auto.clip_end = 1000.0
ob_auto_camera = bpy.data.objects.new('AutoCamera', cam_auto)
scene.collection.objects.link(ob_auto_camera)
ob_auto_camera.location = (7.31498, -8.619, 7.62526)
ob_auto_camera.rotation_euler = (1.09748, -7.21219e-08, 0.694738)
scene.camera = ob_auto_camera
light_auto_sun = bpy.data.lights.new('AutoSun', 'SUN')
light_auto_sun.energy = 3.0
light_auto_sun.angle = 0.0523599
ob_auto_sun = bpy.data.objects.new('AutoSun', light_auto_sun)
scene.collection.objects.link(ob_auto_sun)
ob_auto_sun.rotation_euler = (0.872665, 0.174533, 0.523599)
bpy.context.view_layer.update()
